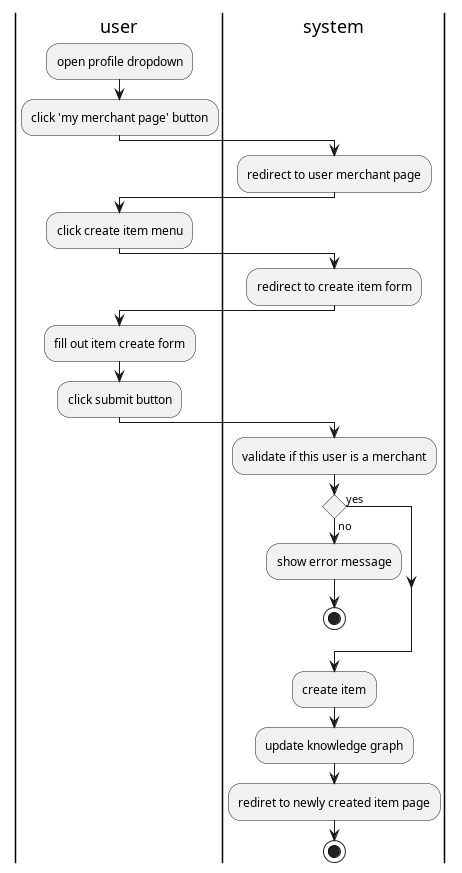

The diagram above was rendered by PlantUML. Its source (embedded in the PNG):
@startuml create item 
 
|user|
:open profile dropdown;
:click 'my merchant page' button;
|system|
:redirect to user merchant page;
|user|
:click create item menu;
|system|
:redirect to create item form;
|user|
:fill out item create form;
:click submit button;
|system|
:validate if this user is a merchant;
if () then (no)
    :show error message;
    stop
else (yes)
endif

:create item;
:update knowledge graph;
:rediret to newly created item page;
stop

@enduml